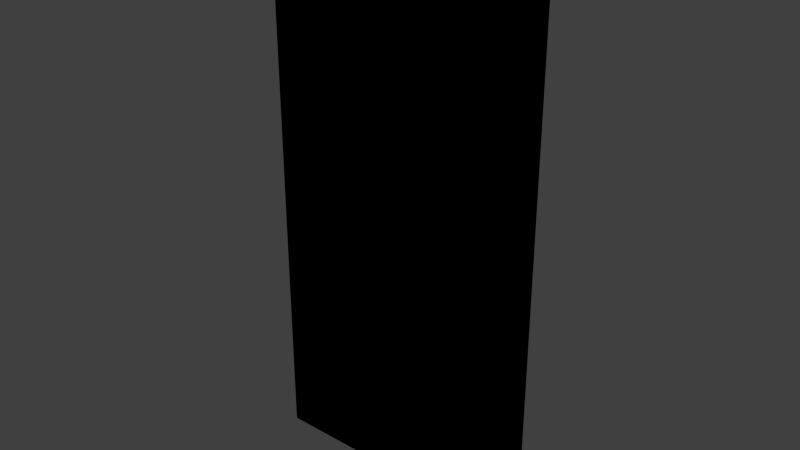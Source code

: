 # Source: painting16x32.blend  (saved by Blender 2.76.0; exported with 4.5.12 LTS)
import bpy
from mathutils import Matrix  # noqa: F401  (used for matrix-valued properties, if any)

bpy.ops.wm.read_factory_settings(use_empty=True)
scene = bpy.context.scene
scene.name = 'Scene'

# ---- collections
col_collection_1 = bpy.data.collections.new('Collection 1'); scene.collection.children.link(col_collection_1)

# ---- world
world_world = bpy.data.worlds.new('World'); scene.world = world_world
world_world.color = (0.05088, 0.05088, 0.05088)
world_world.use_sun_shadow = False
world_world.sun_shadow_jitter_overblur = 0.0
world_world.cycles.sampling_method = 'MANUAL'
world_world.cycles.sample_map_resolution = 256

# ---- meshes
me_cube_003 = bpy.data.meshes.new('Cube.003')
me_cube_003.from_pydata([(-1.0, 1.0, -1.0), (-1.0, 1.0, 1.0), (1.0, 1.0, -1.0), (1.0, 1.0, 1.0)], [], [(1, 3, 2, 0)])
_uv = me_cube_003.uv_layers.new(name='UVMap')
_uv.uv.foreach_set('vector', [0.0625, 0.75, 0.0, 0.75, 0.0, 0.625, 0.0625, 0.625])
me_cube_003.use_remesh_preserve_volume = False
me_cube_003.use_remesh_preserve_attributes = False
me_cube_003.use_mirror_vertex_groups = False
me_cube_003.update()
me_cube_002 = bpy.data.meshes.new('Cube.002')
me_cube_002.from_pydata([(-1.0, 1.0, -1.0), (-1.0, 1.0, 1.0), (1.0, 1.0, -1.0), (1.0, 1.0, 1.0)], [], [(1, 3, 2, 0)])
_uv = me_cube_002.uv_layers.new(name='UVMap')
_uv.uv.foreach_set('vector', [0.125, 0.75, 0.0625, 0.75, 0.0625, 0.625, 0.125, 0.625])
me_cube_002.use_remesh_preserve_volume = False
me_cube_002.use_remesh_preserve_attributes = False
me_cube_002.use_mirror_vertex_groups = False
me_cube_002.update()
me_cube_001 = bpy.data.meshes.new('Cube.001')
me_cube_001.from_pydata([(-1.0, -1.0, -1.0), (-1.0, -1.0, 1.0), (-1.0, 1.0, -1.0), (-1.0, 1.0, 1.0), (1.0, -1.0, -1.0), (1.0, -1.0, 1.0), (1.0, 1.0, -1.0), (1.0, 1.0, 1.0)], [], [(1, 0, 2, 3), (7, 6, 4, 5), (5, 4, 0, 1), (0, 4, 6, 2), (5, 1, 3, 7)])
_uv = me_cube_001.uv_layers.new(name='UVMap')
_uv.uv.foreach_set('vector', [0.75, 0.875, 0.75, 1.0, 0.7539, 1.0, 0.7539, 0.875, 0.75, 0.875, 0.75, 1.0, 0.7539, 1.0, 0.7539, 0.875, 0.8125, 0.9922, 0.8125, 0.8672, 0.75, 0.8672, 0.75, 0.9922, 0.75, 0.9375, 0.75, 1.0, 0.7539, 1.0, 0.7539, 0.9375, 0.75, 0.9375, 0.75, 1.0, 0.7539, 1.0, 0.7539, 0.9375])
me_cube_001.use_remesh_preserve_volume = False
me_cube_001.use_remesh_preserve_attributes = False
me_cube_001.use_mirror_vertex_groups = False
me_cube_001.update()
me_cube = bpy.data.meshes.new('Cube')
me_cube.from_pydata([(-1.0, -1.0, -1.0), (-1.0, -1.0, 1.0), (-1.0, 1.0, -1.0), (-1.0, 1.0, 1.0), (1.0, -1.0, -1.0), (1.0, -1.0, 1.0), (1.0, 1.0, -1.0), (1.0, 1.0, 1.0)], [], [(1, 3, 2, 0), (7, 5, 4, 6), (5, 1, 0, 4), (0, 2, 6, 4), (5, 7, 3, 1)])
_uv = me_cube.uv_layers.new(name='UVMap')
_uv.uv.foreach_set('vector', [0.75, 0.875, 0.7539, 0.875, 0.7539, 1.0, 0.75, 1.0, 0.75, 0.875, 0.7539, 0.875, 0.7539, 1.0, 0.75, 1.0, 0.8125, 0.9922, 0.75, 0.9922, 0.75, 0.8672, 0.8125, 0.8672, 0.75, 0.9375, 0.7539, 0.9375, 0.7539, 1.0, 0.75, 1.0, 0.75, 0.9375, 0.7539, 0.9375, 0.7539, 1.0, 0.75, 1.0])
me_cube.use_remesh_preserve_volume = False
me_cube.use_remesh_preserve_attributes = False
me_cube.use_mirror_vertex_groups = False
me_cube.update()

# ---- objects
ob_painting1 = bpy.data.objects.new('painting1', me_cube_003)
ob_painting2 = bpy.data.objects.new('painting2', me_cube_002)
ob_frame11 = bpy.data.objects.new('frame11', me_cube_001)
ob_frame1 = bpy.data.objects.new('frame1', me_cube)

# ---- transforms, parenting, visibility, modifiers, constraints
ob_painting1.location = (0.0, -0.4639, 0.5)
ob_painting1.scale = (0.5015, 0.031, 1.003)
ob_painting1.lineart.crease_threshold = 0.0
ob_painting2.location = (0.0, -0.4639, 0.5)
ob_painting2.scale = (0.5015, 0.031, 1.003)
ob_painting2.lineart.crease_threshold = 0.0
ob_frame11.location = (0.0, -0.4639, 0.5)
ob_frame11.scale = (0.5015, 0.031, 1.003)
ob_frame11.lineart.crease_threshold = 0.0
ob_frame1.location = (0.0, -0.4639, 0.5)
ob_frame1.scale = (0.5015, 0.031, 1.003)
ob_frame1.lineart.crease_threshold = 0.0

# ---- collection membership
col_collection_1.objects.link(ob_painting1)
col_collection_1.objects.link(ob_painting2)
col_collection_1.objects.link(ob_frame11)
col_collection_1.objects.link(ob_frame1)

# ---- scene / render settings (as saved in the file)
scene.frame_start = 1; scene.frame_end = 250; scene.frame_set(0)
scene.render.engine = 'BLENDER_EEVEE_NEXT'
scene.render.resolution_percentage = 50
scene.render.dither_intensity = 0.0
scene.render.film_transparent = True
scene.cycles.use_denoising = False
scene.cycles.samples = 10
scene.cycles.sampling_pattern = 'TABULATED_SOBOL'
scene.cycles.light_sampling_threshold = 0.0
scene.cycles.use_adaptive_sampling = False
scene.cycles.use_light_tree = False
scene.cycles.blur_glossy = 0.0
scene.cycles.pixel_filter_type = 'GAUSSIAN'
scene.cycles.sample_clamp_indirect = 0.0
scene.view_settings.view_transform = 'Standard'
bpy.context.view_layer.update()

# ---- added for rendering (the .blend has no active camera and no usable light): camera, sun
cam_auto = bpy.data.cameras.new('AutoCamera')
cam_auto.lens = 50.0
cam_auto.sensor_width = 36.0
cam_auto.clip_end = 1000.0
ob_auto_camera = bpy.data.objects.new('AutoCamera', cam_auto)
scene.collection.objects.link(ob_auto_camera)
ob_auto_camera.location = (2.07602, -2.95509, 2.16081)
ob_auto_camera.rotation_euler = (1.09748, -7.21219e-08, 0.694738)
scene.camera = ob_auto_camera
light_auto_sun = bpy.data.lights.new('AutoSun', 'SUN')
light_auto_sun.energy = 3.0
light_auto_sun.angle = 0.0523599
ob_auto_sun = bpy.data.objects.new('AutoSun', light_auto_sun)
scene.collection.objects.link(ob_auto_sun)
ob_auto_sun.rotation_euler = (0.872665, 0.174533, 0.523599)
bpy.context.view_layer.update()
